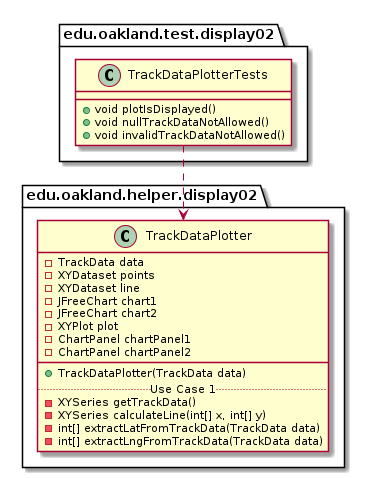

The diagram above was rendered by PlantUML. Its source (embedded in the PNG):
@startuml TrackDataPlotterTests_Closure


package edu.oakland.test.display02 {
    class TrackDataPlotterTests {
        + void plotIsDisplayed()
        + void nullTrackDataNotAllowed()
        + void invalidTrackDataNotAllowed()
    }
}




package edu.oakland.helper.display02 {
    class TrackDataPlotter {
        - TrackData data
        - XYDataset points
        - XYDataset line
        - JFreeChart chart1
        - JFreeChart chart2
        - XYPlot plot
        - ChartPanel chartPanel1
        - ChartPanel chartPanel2
        __
        + TrackDataPlotter(TrackData data)
        .. Use Case 1 ..
        - XYSeries getTrackData()
        - XYSeries calculateLine(int[] x, int[] y)
        - int[] extractLatFromTrackData(TrackData data)
        - int[] extractLngFromTrackData(TrackData data)
    }
}






TrackDataPlotterTests ..> TrackDataPlotter



@enduml